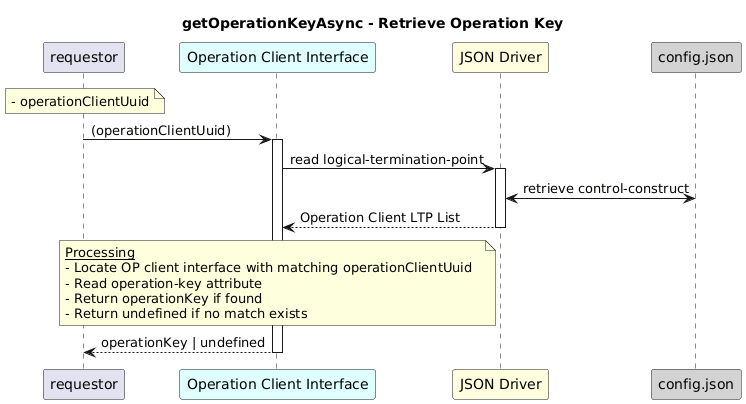

The diagram above was rendered by PlantUML. Its source (embedded in the PNG):
@startuml
skinparam responseMessageBelowArrow true

title
getOperationKeyAsync - Retrieve Operation Key
end title

participant "requestor" as requestor
participant "Operation Client Interface" as oci #LightCyan
participant "JSON Driver" as jd #LightYellow
participant "config.json" as cfg #LightGrey

note over requestor
  - operationClientUuid
end note

requestor -> oci: (operationClientUuid)
activate oci

oci -> jd: read logical-termination-point
activate jd

jd <-> cfg: retrieve control-construct

jd --> oci: Operation Client LTP List
deactivate jd

note over oci
  <u>Processing</u>
  - Locate OP client interface with matching operationClientUuid  
  - Read operation-key attribute  
  - Return operationKey if found  
  - Return undefined if no match exists
end note

oci --> requestor: operationKey | undefined
deactivate oci
@enduml